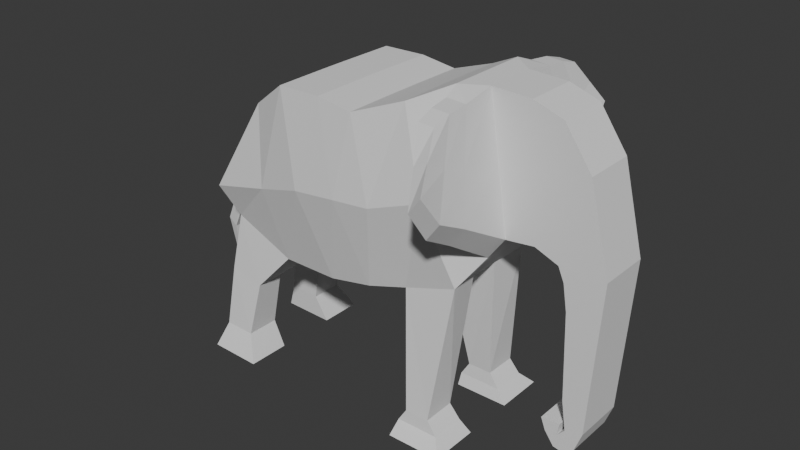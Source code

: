 # Source: low_poly_elephant.blend  (saved by Blender 4.0.36; exported with 4.5.12 LTS)
import bpy
from mathutils import Matrix  # noqa: F401  (used for matrix-valued properties, if any)

bpy.ops.wm.read_factory_settings(use_empty=True)
scene = bpy.context.scene
scene.name = 'Scene'

# ---- collections
col_collection = bpy.data.collections.new('Collection'); scene.collection.children.link(col_collection)

# ---- world
world_world = bpy.data.worlds.new('World'); scene.world = world_world
world_world.use_nodes = True; world_world.node_tree.nodes.clear()
_N = world_world.node_tree.nodes; _L = world_world.node_tree.links
n0 = _N.new('ShaderNodeOutputWorld'); n0.name = 'World Output'; n0.location = (300, 300)
n1 = _N.new('ShaderNodeBackground'); n1.name = 'Background'; n1.location = (10, 300)
n1.inputs[0].default_value = (0.05088, 0.05088, 0.05088, 1.0)
_L.new(n1.outputs[0], n0.inputs[0])
n0.is_active_output = True
world_world.color = (0.05088, 0.05088, 0.05088)
world_world.use_sun_shadow = False
world_world.sun_shadow_jitter_overblur = 0.0

# ---- meshes
me_plane = bpy.data.meshes.new('Plane')
me_plane.from_pydata([(-0.51, 0.0, -0.1537), (-0.4371, 0.0, -0.6832), (-0.6285, 0.0, -0.3502), (-0.6409, 0.0, -0.5966), (-0.3725, 0.0, -0.05754), (-0.2379, 0.0, -0.6818), (-0.2296, 0.0, -0.05479), (-0.09359, 0.0, -0.6529), (-0.1128, 0.0, -0.07128), (0.01079, 0.0, -0.5959), (0.0452, 0.0, -0.01219), (0.1803, 0.0, -0.5379), (0.1675, 0.0, 0.0469), (0.2486, 0.0, -0.4427), (0.2376, 0.0, 0.04278), (0.3022, 0.0, -0.3699), (0.3616, 0.0, 0.0372), (0.3932, 0.0, -0.3596), (0.456, 0.0, 0.005713), (0.4676, 0.0, -0.3892), (0.5429, 0.0, -0.1183), (0.4867, 0.0, -0.4331), (0.5429, 0.0, -0.1183), (0.4867, 0.0, -0.4331), (0.5429, 0.0, -0.1183), (0.4867, 0.0, -0.4331), (0.5429, 0.0, -0.1183), (0.6108, 0.0, -0.3886), (0.5002, 0.0, -0.5154), (0.5802, 0.0, -0.8705), (0.5107, 0.0, -0.7902), (0.5564, 0.0, -0.9354), (0.525, 0.0, -0.8828), (0.5211, 0.0, -0.9574), (0.5011, 0.0, -0.9086), (0.4924, 0.0, -0.9516), (0.463, 0.0, -0.9105), (0.5079, 0.0, -0.8699), (0.4485, 0.0, -0.8728), (-0.504, -0.187, -0.1537), (-0.4371, -0.1639, -0.654), (-0.6401, -0.1659, -0.3452), (-0.6409, -0.1639, -0.5674), (-0.3699, -0.2261, -0.05754), (-0.2379, -0.178, -0.6429), (-0.227, -0.2261, -0.05479), (-0.09359, -0.178, -0.614), (-0.1102, -0.2261, -0.07128), (0.02802, -0.1605, -0.5828), (0.04785, -0.191, -0.01219), (0.1975, -0.1592, -0.5262), (0.1675, -0.1352, 0.0469), (0.2486, -0.083, -0.4427), (0.2376, -0.083, 0.04278), (0.3022, -0.083, -0.3699), (0.3616, -0.083, 0.0372), (0.3932, -0.083, -0.3596), (0.456, -0.083, 0.005713), (0.4676, -0.083, -0.3892), (0.5429, -0.083, -0.1183), (0.4867, -0.083, -0.4331), (0.5429, -0.083, -0.1183), (0.4867, -0.083, -0.4331), (0.5429, -0.083, -0.1183), (0.4867, -0.083, -0.4331), (0.5429, -0.083, -0.1183), (0.6108, -0.083, -0.3886), (0.5002, -0.083, -0.5154), (0.5802, -0.083, -0.8705), (0.5107, -0.083, -0.7902), (0.5564, -0.083, -0.9354), (0.525, -0.083, -0.8828), (0.5211, -0.083, -0.9574), (0.5011, -0.083, -0.9086), (0.4924, -0.083, -0.9516), (0.463, -0.083, -0.9105), (0.5079, -0.083, -0.8699), (0.4485, -0.083, -0.8728), (-0.51, -0.0415, -0.1537), (-0.6285, -0.0415, -0.3502), (0.3932, -0.0415, -0.3596), (0.4676, -0.0415, -0.3892), (0.0452, -0.0415, -0.01219), (-0.1128, -0.0415, -0.07128), (0.01079, -0.04991, -0.5959), (0.1803, -0.04991, -0.5379), (-0.6409, -0.0415, -0.5966), (-0.4371, -0.0415, -0.6832), (0.456, -0.0415, 0.005713), (0.1675, -0.0415, 0.0469), (0.2486, -0.0415, -0.4427), (-0.3725, -0.0415, -0.05754), (-0.2379, -0.0415, -0.6818), (0.2376, -0.0415, 0.04278), (0.3022, -0.0415, -0.3699), (-0.2296, -0.0415, -0.05479), (-0.09359, -0.0415, -0.6529), (0.3616, -0.0415, 0.0372), (-0.5536, -0.1832, -0.7831), (-0.6689, -0.1832, -0.7536), (-0.6689, -0.09237, -0.7536), (-0.5536, -0.09237, -0.7831), (-0.6689, -0.1832, -0.7536), (-0.6689, -0.09237, -0.7536), (-0.5866, -0.2062, -0.966), (-0.6898, -0.2062, -0.9635), (-0.6898, -0.09835, -0.9635), (-0.5866, -0.09835, -0.966), (-0.6898, -0.2062, -0.9635), (-0.6898, -0.09835, -0.9635), (-0.5425, -0.2436, -1.046), (-0.7145, -0.2436, -1.042), (-0.7145, -0.1028, -1.042), (-0.5425, -0.1028, -1.046), (-0.7145, -0.2436, -1.042), (-0.7145, -0.1028, -1.042), (0.1474, -0.2076, -0.9594), (0.06861, -0.2076, -0.9597), (0.06861, -0.1005, -0.9577), (0.1474, -0.1005, -0.9575), (0.1804, -0.2103, -1.001), (0.04248, -0.2103, -1.002), (0.04248, -0.09715, -1.001), (0.1804, -0.09715, -1.001), (0.2148, -0.2474, -1.04), (0.03842, -0.2474, -1.041), (0.03842, -0.08597, -1.041), (0.2148, -0.08597, -1.04), (0.1892, -0.3119, 0.004509), (0.2457, -0.4192, -0.1835), (0.238, -0.3119, 0.001637), (0.283, -0.4192, -0.1328), (0.2378, -0.187, 0.02409), (0.1773, -0.187, 0.02764), (0.2472, -0.255, -0.3359), (0.2935, -0.255, -0.2732), (0.2379, -0.2535, 0.01836), (0.1833, -0.2535, 0.02157), (0.2464, -0.3494, -0.2831), (0.2882, -0.3494, -0.2263), (-0.6679, 0.0, -0.4734), (0.4777, 0.0, -0.9311), (-0.4706, -0.2256, -0.4039), (-0.6737, -0.215, -0.4563), (-0.3039, -0.2522, -0.3502), (-0.1603, -0.2522, -0.3344), (-0.04108, -0.2435, -0.327), (0.1227, -0.2252, -0.2692), (0.208, -0.1091, -0.1979), (0.2699, -0.083, -0.1635), (0.3774, -0.083, -0.1612), (0.4618, -0.083, -0.1918), (0.5148, -0.083, -0.2757), (0.5555, -0.083, -0.452), (0.5455, -0.083, -0.8304), (0.5407, -0.083, -0.9091), (0.5111, -0.083, -0.933), (0.4777, -0.083, -0.9311), (-0.6679, -0.0415, -0.4734), (0.2174, -0.3655, -0.08949), (0.2605, -0.3655, -0.06556), (0.2656, -0.221, -0.1245), (0.2123, -0.221, -0.1542), (0.263, -0.3015, -0.104), (0.2149, -0.3015, -0.1308), (-0.8281, 0.0, -0.7221), (-0.8666, 0.0, -0.7035), (-0.8666, -0.01665, -0.7035), (-0.8281, -0.02503, -0.7221), (-0.7657, -0.0247, -0.5789), (-0.7711, -0.02247, -0.4852), (-0.7711, 0.0, -0.4852), (-0.7657, 0.0, -0.5789), (-0.8264, 0.0, -0.855), (-0.832, 0.0, -0.8523), (-0.832, -0.0128, -0.8523), (-0.8264, -0.01402, -0.855), (-0.504, 0.187, -0.1537), (-0.4371, 0.1639, -0.654), (-0.6401, 0.1659, -0.3452), (-0.6409, 0.1639, -0.5674), (-0.3699, 0.2261, -0.05754), (-0.2379, 0.178, -0.6429), (-0.227, 0.2261, -0.05479), (-0.09359, 0.178, -0.614), (-0.1102, 0.2261, -0.07128), (0.02802, 0.1605, -0.5828), (0.04785, 0.191, -0.01219), (0.1975, 0.1592, -0.5262), (0.1675, 0.1352, 0.0469), (0.2486, 0.083, -0.4427), (0.2376, 0.083, 0.04278), (0.3022, 0.083, -0.3699), (0.3616, 0.083, 0.0372), (0.3932, 0.083, -0.3596), (0.456, 0.083, 0.005713), (0.4676, 0.083, -0.3892), (0.5429, 0.083, -0.1183), (0.4867, 0.083, -0.4331), (0.5429, 0.083, -0.1183), (0.4867, 0.083, -0.4331), (0.5429, 0.083, -0.1183), (0.4867, 0.083, -0.4331), (0.5429, 0.083, -0.1183), (0.6108, 0.083, -0.3886), (0.5002, 0.083, -0.5154), (0.5802, 0.083, -0.8705), (0.5107, 0.083, -0.7902), (0.5564, 0.083, -0.9354), (0.525, 0.083, -0.8828), (0.5211, 0.083, -0.9574), (0.5011, 0.083, -0.9086), (0.4924, 0.083, -0.9516), (0.463, 0.083, -0.9105), (0.5079, 0.083, -0.8699), (0.4485, 0.083, -0.8728), (-0.51, 0.0415, -0.1537), (-0.6285, 0.0415, -0.3502), (0.3932, 0.0415, -0.3596), (0.4676, 0.0415, -0.3892), (0.0452, 0.0415, -0.01219), (-0.1128, 0.0415, -0.07128), (0.01079, 0.04991, -0.5959), (0.1803, 0.04991, -0.5379), (-0.6409, 0.0415, -0.5966), (-0.4371, 0.0415, -0.6832), (0.456, 0.0415, 0.005713), (0.1675, 0.0415, 0.0469), (0.2486, 0.0415, -0.4427), (-0.3725, 0.0415, -0.05754), (-0.2379, 0.0415, -0.6818), (0.2376, 0.0415, 0.04278), (0.3022, 0.0415, -0.3699), (-0.2296, 0.0415, -0.05479), (-0.09359, 0.0415, -0.6529), (0.3616, 0.0415, 0.0372), (-0.5536, 0.1832, -0.7831), (-0.6689, 0.1832, -0.7536), (-0.6689, 0.09237, -0.7536), (-0.5536, 0.09237, -0.7831), (-0.6689, 0.1832, -0.7536), (-0.6689, 0.09237, -0.7536), (-0.5866, 0.2062, -0.966), (-0.6898, 0.2062, -0.9635), (-0.6898, 0.09835, -0.9635), (-0.5866, 0.09835, -0.966), (-0.6898, 0.2062, -0.9635), (-0.6898, 0.09835, -0.9635), (-0.5425, 0.2436, -1.046), (-0.7145, 0.2436, -1.042), (-0.7145, 0.1028, -1.042), (-0.5425, 0.1028, -1.046), (-0.7145, 0.2436, -1.042), (-0.7145, 0.1028, -1.042), (0.1474, 0.2076, -0.9594), (0.06861, 0.2076, -0.9597), (0.06861, 0.1005, -0.9577), (0.1474, 0.1005, -0.9575), (0.1804, 0.2103, -1.001), (0.04248, 0.2103, -1.002), (0.04248, 0.09715, -1.001), (0.1804, 0.09715, -1.001), (0.2148, 0.2474, -1.04), (0.03842, 0.2474, -1.041), (0.03842, 0.08597, -1.041), (0.2148, 0.08597, -1.04), (0.1892, 0.3119, 0.004509), (0.2457, 0.4192, -0.1835), (0.238, 0.3119, 0.001637), (0.283, 0.4192, -0.1328), (0.2378, 0.187, 0.02409), (0.1773, 0.187, 0.02764), (0.2472, 0.255, -0.3359), (0.2935, 0.255, -0.2732), (0.2379, 0.2535, 0.01836), (0.1833, 0.2535, 0.02157), (0.2464, 0.3494, -0.2831), (0.2882, 0.3494, -0.2263), (-0.4706, 0.2256, -0.4039), (-0.6737, 0.215, -0.4563), (-0.3039, 0.2522, -0.3502), (-0.1603, 0.2522, -0.3344), (-0.04108, 0.2435, -0.327), (0.1227, 0.2252, -0.2692), (0.208, 0.1091, -0.1979), (0.2699, 0.083, -0.1635), (0.3774, 0.083, -0.1612), (0.4618, 0.083, -0.1918), (0.5148, 0.083, -0.2757), (0.5555, 0.083, -0.452), (0.5455, 0.083, -0.8304), (0.5407, 0.083, -0.9091), (0.5111, 0.083, -0.933), (0.4777, 0.083, -0.9311), (-0.6679, 0.0415, -0.4734), (0.2174, 0.3655, -0.08949), (0.2605, 0.3655, -0.06556), (0.2656, 0.221, -0.1245), (0.2123, 0.221, -0.1542), (0.263, 0.3015, -0.104), (0.2149, 0.3015, -0.1308), (-0.8666, 0.01665, -0.7035), (-0.8281, 0.02503, -0.7221), (-0.7657, 0.0247, -0.5789), (-0.7711, 0.02247, -0.4852), (-0.832, 0.0128, -0.8523), (-0.8264, 0.01402, -0.855)], [], [(142, 40, 42, 143), (142, 39, 43, 144), (144, 43, 45, 145), (145, 45, 47, 146), (146, 47, 49, 147), (147, 49, 51, 148), (137, 136, 130, 128), (149, 53, 55, 150), (150, 55, 57, 151), (151, 57, 59, 152), (152, 59, 66, 153), (153, 66, 68, 154), (154, 68, 70, 155), (155, 70, 72, 156), (156, 72, 74, 157), (73, 75, 77, 76), (27, 29, 68, 66), (79, 78, 39, 41), (81, 80, 56, 58), (83, 82, 49, 47), (30, 28, 67, 69), (48, 50, 116, 117), (86, 42, 99, 100), (18, 20, 59, 57, 88), (29, 31, 70, 68), (158, 79, 41, 143), (21, 19, 81, 58, 60), (82, 89, 51, 49), (32, 30, 69, 71), (20, 22, 61, 59), (90, 85, 50, 52), (78, 91, 43, 39), (21, 23, 62, 60), (31, 33, 72, 70), (92, 87, 40, 44), (22, 24, 63, 61), (89, 93, 53, 51), (34, 32, 71, 73), (23, 25, 64, 62), (94, 90, 52, 54), (141, 36, 75, 157), (91, 95, 45, 43), (24, 26, 65, 63), (33, 35, 74, 72), (96, 92, 44, 46), (93, 97, 55, 53), (28, 21, 60, 67), (80, 94, 54, 56), (38, 37, 76, 77), (95, 83, 47, 45), (20, 27, 66, 59), (36, 38, 77, 75), (84, 96, 46, 48), (97, 88, 57, 55), (37, 34, 73, 76), (16, 18, 88, 97), (9, 7, 96, 84), (6, 8, 83, 95), (17, 15, 94, 80), (14, 16, 97, 93), (7, 5, 92, 96), (4, 6, 95, 91), (15, 13, 90, 94), (12, 14, 93, 89), (5, 1, 87, 92), (0, 4, 91, 78), (13, 11, 85, 90), (10, 12, 89, 82), (171, 170, 167, 166), (1, 3, 86, 87), (11, 9, 84, 85), (8, 10, 82, 83), (19, 17, 80, 81), (2, 0, 78, 79), (102, 99, 105, 108), (40, 87, 101, 98), (87, 86, 100, 101), (42, 40, 98, 99), (101, 100, 106, 107), (108, 105, 111, 114), (107, 106, 112, 113), (103, 102, 108, 109), (98, 101, 107, 104), (99, 98, 104, 105), (100, 103, 109, 106), (113, 112, 111, 110), (111, 112, 115, 114), (109, 108, 114, 115), (104, 107, 113, 110), (105, 104, 110, 111), (106, 109, 115, 112), (118, 117, 121, 122), (84, 48, 117, 118), (85, 84, 118, 119), (50, 85, 119, 116), (120, 123, 127, 124), (116, 119, 123, 120), (117, 116, 120, 121), (119, 118, 122, 123), (127, 126, 125, 124), (121, 120, 124, 125), (123, 122, 126, 127), (122, 121, 125, 126), (159, 128, 130, 160), (164, 137, 128, 159), (139, 138, 129, 131), (163, 139, 131, 160), (149, 54, 135, 161), (54, 52, 134, 135), (148, 51, 133, 162), (51, 53, 132, 133), (161, 135, 139, 163), (135, 134, 138, 139), (162, 133, 137, 164), (133, 132, 136, 137), (134, 162, 164, 138), (132, 161, 163, 136), (52, 148, 162, 134), (53, 149, 161, 132), (136, 163, 160, 130), (138, 164, 159, 129), (129, 159, 160, 131), (3, 140, 158, 86), (35, 141, 157, 74), (86, 158, 143, 42), (73, 156, 157, 75), (71, 155, 156, 73), (69, 154, 155, 71), (67, 153, 154, 69), (60, 152, 153, 67), (58, 151, 152, 60), (56, 150, 151, 58), (54, 149, 150, 56), (50, 147, 148, 52), (48, 146, 147, 50), (46, 145, 146, 48), (44, 144, 145, 46), (40, 142, 144, 44), (39, 142, 143, 41), (167, 168, 176, 175), (170, 169, 168, 167), (169, 172, 165, 168), (158, 140, 172, 169), (79, 158, 169, 170), (2, 79, 170, 171), (173, 174, 175, 176), (168, 165, 173, 176), (166, 167, 175, 174), (278, 279, 180, 178), (278, 280, 181, 177), (280, 281, 183, 181), (281, 282, 185, 183), (282, 283, 187, 185), (283, 284, 189, 187), (275, 266, 268, 274), (285, 286, 193, 191), (286, 287, 195, 193), (287, 288, 197, 195), (288, 289, 204, 197), (289, 290, 206, 204), (290, 291, 208, 206), (291, 292, 210, 208), (292, 293, 212, 210), (211, 214, 215, 213), (27, 204, 206, 29), (217, 179, 177, 216), (219, 196, 194, 218), (221, 185, 187, 220), (30, 207, 205, 28), (186, 255, 254, 188), (224, 238, 237, 180), (18, 226, 195, 197, 20), (29, 206, 208, 31), (294, 279, 179, 217), (21, 198, 196, 219, 19), (220, 187, 189, 227), (32, 209, 207, 30), (20, 197, 199, 22), (228, 190, 188, 223), (216, 177, 181, 229), (21, 198, 200, 23), (31, 208, 210, 33), (230, 182, 178, 225), (22, 199, 201, 24), (227, 189, 191, 231), (34, 211, 209, 32), (23, 200, 202, 25), (232, 192, 190, 228), (141, 293, 213, 36), (229, 181, 183, 233), (24, 201, 203, 26), (33, 210, 212, 35), (234, 184, 182, 230), (231, 191, 193, 235), (28, 205, 198, 21), (218, 194, 192, 232), (38, 215, 214, 37), (233, 183, 185, 221), (20, 197, 204, 27), (36, 213, 215, 38), (222, 186, 184, 234), (235, 193, 195, 226), (37, 214, 211, 34), (16, 235, 226, 18), (9, 222, 234, 7), (6, 233, 221, 8), (17, 218, 232, 15), (14, 231, 235, 16), (7, 234, 230, 5), (4, 229, 233, 6), (15, 232, 228, 13), (12, 227, 231, 14), (5, 230, 225, 1), (0, 216, 229, 4), (13, 228, 223, 11), (10, 220, 227, 12), (171, 166, 301, 304), (1, 225, 224, 3), (11, 223, 222, 9), (8, 221, 220, 10), (19, 219, 218, 17), (2, 217, 216, 0), (240, 246, 243, 237), (178, 236, 239, 225), (225, 239, 238, 224), (180, 237, 236, 178), (239, 245, 244, 238), (246, 252, 249, 243), (245, 251, 250, 244), (241, 247, 246, 240), (236, 242, 245, 239), (237, 243, 242, 236), (238, 244, 247, 241), (251, 248, 249, 250), (249, 252, 253, 250), (247, 253, 252, 246), (242, 248, 251, 245), (243, 249, 248, 242), (244, 250, 253, 247), (256, 260, 259, 255), (222, 256, 255, 186), (223, 257, 256, 222), (188, 254, 257, 223), (258, 262, 265, 261), (254, 258, 261, 257), (255, 259, 258, 254), (257, 261, 260, 256), (265, 262, 263, 264), (259, 263, 262, 258), (261, 265, 264, 260), (260, 264, 263, 259), (295, 296, 268, 266), (300, 295, 266, 275), (277, 269, 267, 276), (299, 296, 269, 277), (285, 297, 273, 192), (192, 273, 272, 190), (284, 298, 271, 189), (189, 271, 270, 191), (297, 299, 277, 273), (273, 277, 276, 272), (298, 300, 275, 271), (271, 275, 274, 270), (272, 276, 300, 298), (270, 274, 299, 297), (190, 272, 298, 284), (191, 270, 297, 285), (274, 268, 296, 299), (276, 267, 295, 300), (267, 269, 296, 295), (3, 224, 294, 140), (35, 212, 293, 141), (224, 180, 279, 294), (211, 213, 293, 292), (209, 211, 292, 291), (207, 209, 291, 290), (205, 207, 290, 289), (198, 205, 289, 288), (196, 198, 288, 287), (194, 196, 287, 286), (192, 194, 286, 285), (188, 190, 284, 283), (186, 188, 283, 282), (184, 186, 282, 281), (182, 184, 281, 280), (178, 182, 280, 278), (177, 179, 279, 278), (301, 305, 306, 302), (304, 301, 302, 303), (303, 302, 165, 172), (294, 303, 172, 140), (217, 304, 303, 294), (2, 171, 304, 217), (173, 306, 305, 174), (302, 306, 173, 165), (166, 174, 305, 301)])
_uv = me_plane.uv_layers.new(name='UVMap')
_uv.uv.foreach_set('vector', [0.5, 0.0, 1.0, 0.0, 1.0, 1.0, 0.5, 1.0, 0.5, 0.0, 0.0, 0.0, 0.0, 0.0, 0.5, 0.0, 0.5, 0.0, 0.0, 0.0, 0.0, 0.0, 0.5, 0.0, 0.5, 0.0, 0.0, 0.0, 0.0, 0.0, 0.5, 0.0, 0.5, 0.0, 0.0, 0.0, 0.0, 0.0, 0.5, 0.0, 0.5, 0.0, 0.0, 0.0, 0.0, 0.0, 0.5, 0.0, 0.0, 0.0, 0.0, 0.0, 0.0, 0.0, 0.0, 0.0, 0.5, 0.0, 0.0, 0.0, 0.0, 0.0, 0.5, 0.0, 0.5, 0.0, 0.0, 0.0, 0.0, 0.0, 0.5, 0.0, 0.5, 0.0, 0.0, 0.0, 0.0, 0.0, 0.5, 0.0, 0.5, 0.0, 0.0, 0.0, 0.0, 0.0, 0.5, 0.0, 0.5, 0.0, 0.0, 0.0, 0.0, 0.0, 0.5, 0.0, 0.5, 0.0, 0.0, 0.0, 0.0, 0.0, 0.5, 0.0, 0.5, 0.0, 0.0, 0.0, 0.0, 0.0, 0.5, 0.0, 0.5, 0.0, 0.0, 0.0, 0.0, 0.0, 0.5, 0.0, 1.0, 0.0, 1.0, 0.0, 1.0, 0.0, 1.0, 0.0, 0.0, 0.0, 0.0, 0.0, 0.0, 0.0, 0.0, 0.0, 0.0, 1.0, 0.0, 0.0, 0.0, 0.0, 0.0, 1.0, 1.0, 0.0, 1.0, 0.0, 1.0, 0.0, 1.0, 0.0, 0.0, 0.0, 0.0, 0.0, 0.0, 0.0, 0.0, 0.0, 1.0, 0.0, 1.0, 0.0, 1.0, 0.0, 1.0, 0.0, 1.0, 0.0, 1.0, 0.0, 1.0, 0.0, 1.0, 0.0, 1.0, 1.0, 1.0, 1.0, 1.0, 1.0, 1.0, 1.0, 0.0, 0.0, 0.0, 0.0, 0.0, 0.0, 0.0, 0.0, 0.0, 0.0, 0.0, 0.0, 0.0, 0.0, 0.0, 0.0, 0.0, 0.0, 0.5, 1.0, 0.0, 1.0, 0.0, 1.0, 0.5, 1.0, 1.0, 0.0, 1.0, 0.0, 1.0, 0.0, 1.0, 0.0, 1.0, 0.0, 0.0, 0.0, 0.0, 0.0, 0.0, 0.0, 0.0, 0.0, 1.0, 0.0, 1.0, 0.0, 1.0, 0.0, 1.0, 0.0, 0.0, 0.0, 0.0, 0.0, 0.0, 0.0, 0.0, 0.0, 1.0, 0.0, 1.0, 0.0, 1.0, 0.0, 1.0, 0.0, 0.0, 0.0, 0.0, 0.0, 0.0, 0.0, 0.0, 0.0, 0.0, 0.0, 0.0, 0.0, 0.0, 0.0, 0.0, 0.0, 0.0, 0.0, 0.0, 0.0, 0.0, 0.0, 0.0, 0.0, 1.0, 0.0, 1.0, 0.0, 1.0, 0.0, 1.0, 0.0, 0.0, 0.0, 0.0, 0.0, 0.0, 0.0, 0.0, 0.0, 0.0, 0.0, 0.0, 0.0, 0.0, 0.0, 0.0, 0.0, 1.0, 0.0, 1.0, 0.0, 1.0, 0.0, 1.0, 0.0, 0.0, 0.0, 0.0, 0.0, 0.0, 0.0, 0.0, 0.0, 1.0, 0.0, 1.0, 0.0, 1.0, 0.0, 1.0, 0.0, 0.5, 0.0, 1.0, 0.0, 1.0, 0.0, 0.5, 0.0, 0.0, 0.0, 0.0, 0.0, 0.0, 0.0, 0.0, 0.0, 0.0, 0.0, 0.0, 0.0, 0.0, 0.0, 0.0, 0.0, 0.0, 0.0, 0.0, 0.0, 0.0, 0.0, 0.0, 0.0, 1.0, 0.0, 1.0, 0.0, 1.0, 0.0, 1.0, 0.0, 0.0, 0.0, 0.0, 0.0, 0.0, 0.0, 0.0, 0.0, 1.0, 0.0, 1.0, 0.0, 1.0, 0.0, 1.0, 0.0, 1.0, 0.0, 1.0, 0.0, 1.0, 0.0, 1.0, 0.0, 1.0, 0.0, 1.0, 0.0, 1.0, 0.0, 1.0, 0.0, 0.0, 0.0, 0.0, 0.0, 0.0, 0.0, 0.0, 0.0, 0.0, 0.0, 0.0, 0.0, 0.0, 0.0, 0.0, 0.0, 1.0, 0.0, 1.0, 0.0, 1.0, 0.0, 1.0, 0.0, 1.0, 0.0, 1.0, 0.0, 1.0, 0.0, 1.0, 0.0, 0.0, 0.0, 0.0, 0.0, 0.0, 0.0, 0.0, 0.0, 1.0, 0.0, 1.0, 0.0, 1.0, 0.0, 1.0, 0.0, 0.0, 0.0, 0.0, 0.0, 0.0, 0.0, 0.0, 0.0, 1.0, 0.0, 1.0, 0.0, 1.0, 0.0, 1.0, 0.0, 0.0, 0.0, 0.0, 0.0, 0.0, 0.0, 0.0, 0.0, 1.0, 0.0, 1.0, 0.0, 1.0, 0.0, 1.0, 0.0, 0.0, 0.0, 0.0, 0.0, 0.0, 0.0, 0.0, 0.0, 1.0, 0.0, 1.0, 0.0, 1.0, 0.0, 1.0, 0.0, 0.0, 0.0, 0.0, 0.0, 0.0, 0.0, 0.0, 0.0, 1.0, 0.0, 1.0, 0.0, 1.0, 0.0, 1.0, 0.0, 0.0, 0.0, 0.0, 0.0, 0.0, 0.0, 0.0, 0.0, 1.0, 0.0, 1.0, 0.0, 1.0, 0.0, 1.0, 0.0, 0.0, 0.0, 0.0, 0.0, 0.0, 0.0, 0.0, 0.0, 1.0, 0.0, 1.0, 0.0, 1.0, 0.0, 1.0, 0.0, 0.0, 0.0, 0.0, 0.0, 0.0, 0.0, 0.0, 0.0, 0.0, 1.0, 0.0, 1.0, 0.0, 1.0, 0.0, 1.0, 1.0, 0.0, 1.0, 1.0, 1.0, 1.0, 1.0, 0.0, 1.0, 0.0, 1.0, 0.0, 1.0, 0.0, 1.0, 0.0, 0.0, 0.0, 0.0, 0.0, 0.0, 0.0, 0.0, 0.0, 1.0, 0.0, 1.0, 0.0, 1.0, 0.0, 1.0, 0.0, 0.0, 1.0, 0.0, 0.0, 0.0, 0.0, 0.0, 1.0, 0.0, 0.0, 0.0, 0.0, 0.0, 0.0, 0.0, 0.0, 1.0, 0.0, 1.0, 0.0, 1.0, 0.0, 1.0, 0.0, 1.0, 0.0, 1.0, 1.0, 1.0, 1.0, 1.0, 0.0, 1.0, 1.0, 1.0, 0.0, 1.0, 0.0, 1.0, 1.0, 1.0, 0.0, 1.0, 1.0, 1.0, 1.0, 1.0, 0.0, 0.0, 0.0, 0.0, 0.0, 0.0, 0.0, 0.0, 0.0, 1.0, 0.0, 1.0, 1.0, 1.0, 1.0, 1.0, 0.0, 0.0, 0.0, 0.0, 0.0, 0.0, 0.0, 0.0, 0.0, 1.0, 0.0, 1.0, 0.0, 1.0, 0.0, 1.0, 0.0, 1.0, 1.0, 1.0, 0.0, 1.0, 0.0, 1.0, 1.0, 0.0, 0.0, 0.0, 0.0, 0.0, 0.0, 0.0, 0.0, 1.0, 0.0, 1.0, 1.0, 1.0, 1.0, 1.0, 0.0, 1.0, 1.0, 1.0, 1.0, 1.0, 1.0, 1.0, 1.0, 0.0, 0.0, 0.0, 0.0, 0.0, 0.0, 0.0, 0.0, 1.0, 0.0, 1.0, 0.0, 1.0, 0.0, 1.0, 0.0, 1.0, 1.0, 1.0, 0.0, 1.0, 0.0, 1.0, 1.0, 0.0, 0.0, 0.0, 0.0, 0.0, 0.0, 0.0, 0.0, 1.0, 0.0, 1.0, 0.0, 1.0, 0.0, 1.0, 0.0, 1.0, 0.0, 1.0, 0.0, 1.0, 0.0, 1.0, 0.0, 1.0, 0.0, 1.0, 0.0, 1.0, 0.0, 1.0, 0.0, 1.0, 0.0, 1.0, 0.0, 1.0, 0.0, 1.0, 0.0, 1.0, 0.0, 1.0, 0.0, 1.0, 0.0, 1.0, 0.0, 1.0, 0.0, 1.0, 0.0, 1.0, 0.0, 1.0, 0.0, 1.0, 0.0, 1.0, 0.0, 1.0, 0.0, 1.0, 0.0, 1.0, 0.0, 1.0, 0.0, 1.0, 0.0, 1.0, 0.0, 1.0, 0.0, 1.0, 0.0, 1.0, 0.0, 1.0, 0.0, 1.0, 0.0, 1.0, 0.0, 1.0, 0.0, 1.0, 0.0, 1.0, 0.0, 1.0, 0.0, 1.0, 0.0, 1.0, 0.0, 1.0, 0.0, 1.0, 0.0, 1.0, 0.0, 1.0, 0.0, 0.5, 0.0, 0.0, 0.0, 0.0, 0.0, 0.5, 0.0, 0.5, 0.0, 0.0, 0.0, 0.0, 0.0, 0.5, 0.0, 1.0, 0.0, 1.0, 0.0, 1.0, 0.0, 1.0, 0.0, 0.5, 0.0, 1.0, 0.0, 1.0, 0.0, 0.5, 0.0, 0.5, 0.0, 1.0, 0.0, 1.0, 0.0, 0.5, 0.0, 1.0, 0.0, 1.0, 0.0, 1.0, 0.0, 1.0, 0.0, 0.5, 0.0, 0.0, 0.0, 0.0, 0.0, 0.5, 0.0, 0.0, 0.0, 0.0, 0.0, 0.0, 0.0, 0.0, 0.0, 0.5, 0.0, 1.0, 0.0, 1.0, 0.0, 0.5, 0.0, 1.0, 0.0, 1.0, 0.0, 1.0, 0.0, 1.0, 0.0, 0.5, 0.0, 0.0, 0.0, 0.0, 0.0, 0.5, 0.0, 0.0, 0.0, 0.0, 0.0, 0.0, 0.0, 0.0, 0.0, 1.0, 0.0, 0.5, 0.0, 0.5, 0.0, 1.0, 0.0, 0.0, 0.0, 0.5, 0.0, 0.5, 0.0, 0.0, 0.0, 1.0, 0.0, 0.5, 0.0, 0.5, 0.0, 1.0, 0.0, 0.0, 0.0, 0.5, 0.0, 0.5, 0.0, 0.0, 0.0, 0.0, 0.0, 0.5, 0.0, 0.5, 0.0, 0.0, 0.0, 1.0, 0.0, 0.5, 0.0, 0.5, 0.0, 1.0, 0.0, 1.0, 0.0, 0.5, 0.0, 0.5, 0.0, 1.0, 0.0, 1.0, 1.0, 0.5, 1.0, 0.5, 1.0, 1.0, 1.0, 0.0, 0.0, 0.5, 0.0, 0.5, 0.0, 0.0, 0.0, 1.0, 1.0, 0.5, 1.0, 0.5, 1.0, 1.0, 1.0, 1.0, 0.0, 0.5, 0.0, 0.5, 0.0, 1.0, 0.0, 1.0, 0.0, 0.5, 0.0, 0.5, 0.0, 1.0, 0.0, 1.0, 0.0, 0.5, 0.0, 0.5, 0.0, 1.0, 0.0, 1.0, 0.0, 0.5, 0.0, 0.5, 0.0, 1.0, 0.0, 1.0, 0.0, 0.5, 0.0, 0.5, 0.0, 1.0, 0.0, 1.0, 0.0, 0.5, 0.0, 0.5, 0.0, 1.0, 0.0, 1.0, 0.0, 0.5, 0.0, 0.5, 0.0, 1.0, 0.0, 1.0, 0.0, 0.5, 0.0, 0.5, 0.0, 1.0, 0.0, 1.0, 0.0, 0.5, 0.0, 0.5, 0.0, 1.0, 0.0, 1.0, 0.0, 0.5, 0.0, 0.5, 0.0, 1.0, 0.0, 1.0, 0.0, 0.5, 0.0, 0.5, 0.0, 1.0, 0.0, 1.0, 0.0, 0.5, 0.0, 0.5, 0.0, 1.0, 0.0, 1.0, 0.0, 0.5, 0.0, 0.5, 0.0, 1.0, 0.0, 0.0, 0.0, 0.5, 0.0, 0.5, 1.0, 0.0, 1.0, 0.0, 1.0, 0.5, 1.0, 0.5, 1.0, 0.0, 1.0, 0.0, 1.0, 0.5, 1.0, 0.5, 1.0, 0.0, 1.0, 0.5, 1.0, 0.5, 1.0, 0.5, 1.0, 0.5, 1.0, 0.5, 1.0, 0.5, 1.0, 0.5, 1.0, 0.5, 1.0, 0.0, 1.0, 0.5, 1.0, 0.5, 1.0, 0.0, 1.0, 0.0, 1.0, 0.0, 1.0, 0.0, 1.0, 0.0, 1.0, 0.5, 1.0, 0.0, 1.0, 0.0, 1.0, 0.5, 1.0, 0.5, 1.0, 0.5, 1.0, 0.5, 1.0, 0.5, 1.0, 0.0, 1.0, 0.0, 1.0, 0.0, 1.0, 0.0, 1.0, 0.5, 0.0, 0.5, 1.0, 1.0, 1.0, 1.0, 0.0, 0.5, 0.0, 0.5, 0.0, 0.0, 0.0, 0.0, 0.0, 0.5, 0.0, 0.5, 0.0, 0.0, 0.0, 0.0, 0.0, 0.5, 0.0, 0.5, 0.0, 0.0, 0.0, 0.0, 0.0, 0.5, 0.0, 0.5, 0.0, 0.0, 0.0, 0.0, 0.0, 0.5, 0.0, 0.5, 0.0, 0.0, 0.0, 0.0, 0.0, 0.0, 0.0, 0.0, 0.0, 0.0, 0.0, 0.0, 0.0, 0.5, 0.0, 0.5, 0.0, 0.0, 0.0, 0.0, 0.0, 0.5, 0.0, 0.5, 0.0, 0.0, 0.0, 0.0, 0.0, 0.5, 0.0, 0.5, 0.0, 0.0, 0.0, 0.0, 0.0, 0.5, 0.0, 0.5, 0.0, 0.0, 0.0, 0.0, 0.0, 0.5, 0.0, 0.5, 0.0, 0.0, 0.0, 0.0, 0.0, 0.5, 0.0, 0.5, 0.0, 0.0, 0.0, 0.0, 0.0, 0.5, 0.0, 0.5, 0.0, 0.0, 0.0, 0.0, 0.0, 0.5, 0.0, 0.5, 0.0, 0.0, 0.0, 0.0, 0.0, 1.0, 0.0, 1.0, 0.0, 1.0, 0.0, 1.0, 0.0, 0.0, 0.0, 0.0, 0.0, 0.0, 0.0, 0.0, 0.0, 0.0, 1.0, 0.0, 1.0, 0.0, 0.0, 0.0, 0.0, 1.0, 0.0, 1.0, 0.0, 1.0, 0.0, 1.0, 0.0, 0.0, 0.0, 0.0, 0.0, 0.0, 0.0, 0.0, 0.0, 1.0, 0.0, 1.0, 0.0, 1.0, 0.0, 1.0, 0.0, 1.0, 0.0, 1.0, 0.0, 1.0, 0.0, 1.0, 0.0, 1.0, 1.0, 1.0, 1.0, 1.0, 1.0, 1.0, 1.0, 0.0, 0.0, 0.0, 0.0, 0.0, 0.0, 0.0, 0.0, 0.0, 0.0, 0.0, 0.0, 0.0, 0.0, 0.0, 0.0, 0.0, 0.0, 0.5, 1.0, 0.5, 1.0, 0.0, 1.0, 0.0, 1.0, 1.0, 0.0, 1.0, 0.0, 1.0, 0.0, 1.0, 0.0, 1.0, 0.0, 0.0, 0.0, 0.0, 0.0, 0.0, 0.0, 0.0, 0.0, 1.0, 0.0, 1.0, 0.0, 1.0, 0.0, 1.0, 0.0, 0.0, 0.0, 0.0, 0.0, 0.0, 0.0, 0.0, 0.0, 1.0, 0.0, 1.0, 0.0, 1.0, 0.0, 1.0, 0.0, 0.0, 0.0, 0.0, 0.0, 0.0, 0.0, 0.0, 0.0, 0.0, 0.0, 0.0, 0.0, 0.0, 0.0, 0.0, 0.0, 0.0, 0.0, 0.0, 0.0, 0.0, 0.0, 0.0, 0.0, 1.0, 0.0, 1.0, 0.0, 1.0, 0.0, 1.0, 0.0, 0.0, 0.0, 0.0, 0.0, 0.0, 0.0, 0.0, 0.0, 0.0, 0.0, 0.0, 0.0, 0.0, 0.0, 0.0, 0.0, 1.0, 0.0, 1.0, 0.0, 1.0, 0.0, 1.0, 0.0, 0.0, 0.0, 0.0, 0.0, 0.0, 0.0, 0.0, 0.0, 1.0, 0.0, 1.0, 0.0, 1.0, 0.0, 1.0, 0.0, 0.5, 0.0, 0.5, 0.0, 1.0, 0.0, 1.0, 0.0, 0.0, 0.0, 0.0, 0.0, 0.0, 0.0, 0.0, 0.0, 0.0, 0.0, 0.0, 0.0, 0.0, 0.0, 0.0, 0.0, 0.0, 0.0, 0.0, 0.0, 0.0, 0.0, 0.0, 0.0, 1.0, 0.0, 1.0, 0.0, 1.0, 0.0, 1.0, 0.0, 0.0, 0.0, 0.0, 0.0, 0.0, 0.0, 0.0, 0.0, 1.0, 0.0, 1.0, 0.0, 1.0, 0.0, 1.0, 0.0, 1.0, 0.0, 1.0, 0.0, 1.0, 0.0, 1.0, 0.0, 1.0, 0.0, 1.0, 0.0, 1.0, 0.0, 1.0, 0.0, 0.0, 0.0, 0.0, 0.0, 0.0, 0.0, 0.0, 0.0, 0.0, 0.0, 0.0, 0.0, 0.0, 0.0, 0.0, 0.0, 1.0, 0.0, 1.0, 0.0, 1.0, 0.0, 1.0, 0.0, 1.0, 0.0, 1.0, 0.0, 1.0, 0.0, 1.0, 0.0, 0.0, 0.0, 0.0, 0.0, 0.0, 0.0, 0.0, 0.0, 1.0, 0.0, 1.0, 0.0, 1.0, 0.0, 1.0, 0.0, 0.0, 0.0, 0.0, 0.0, 0.0, 0.0, 0.0, 0.0, 1.0, 0.0, 1.0, 0.0, 1.0, 0.0, 1.0, 0.0, 0.0, 0.0, 0.0, 0.0, 0.0, 0.0, 0.0, 0.0, 1.0, 0.0, 1.0, 0.0, 1.0, 0.0, 1.0, 0.0, 0.0, 0.0, 0.0, 0.0, 0.0, 0.0, 0.0, 0.0, 1.0, 0.0, 1.0, 0.0, 1.0, 0.0, 1.0, 0.0, 0.0, 0.0, 0.0, 0.0, 0.0, 0.0, 0.0, 0.0, 1.0, 0.0, 1.0, 0.0, 1.0, 0.0, 1.0, 0.0, 0.0, 0.0, 0.0, 0.0, 0.0, 0.0, 0.0, 0.0, 1.0, 0.0, 1.0, 0.0, 1.0, 0.0, 1.0, 0.0, 0.0, 0.0, 0.0, 0.0, 0.0, 0.0, 0.0, 0.0, 1.0, 0.0, 1.0, 0.0, 1.0, 0.0, 1.0, 0.0, 0.0, 0.0, 0.0, 0.0, 0.0, 0.0, 0.0, 0.0, 0.0, 1.0, 0.0, 1.0, 0.0, 1.0, 0.0, 1.0, 1.0, 0.0, 1.0, 0.0, 1.0, 1.0, 1.0, 1.0, 1.0, 0.0, 1.0, 0.0, 1.0, 0.0, 1.0, 0.0, 0.0, 0.0, 0.0, 0.0, 0.0, 0.0, 0.0, 0.0, 1.0, 0.0, 1.0, 0.0, 1.0, 0.0, 1.0, 0.0, 0.0, 1.0, 0.0, 1.0, 0.0, 0.0, 0.0, 0.0, 0.0, 0.0, 0.0, 0.0, 0.0, 0.0, 0.0, 0.0, 1.0, 0.0, 1.0, 0.0, 1.0, 0.0, 1.0, 0.0, 1.0, 0.0, 1.0, 0.0, 1.0, 1.0, 1.0, 1.0, 1.0, 1.0, 1.0, 1.0, 1.0, 0.0, 1.0, 0.0, 1.0, 0.0, 1.0, 0.0, 1.0, 1.0, 1.0, 1.0, 0.0, 0.0, 0.0, 0.0, 0.0, 0.0, 0.0, 0.0, 1.0, 0.0, 1.0, 0.0, 1.0, 1.0, 1.0, 1.0, 0.0, 0.0, 0.0, 0.0, 0.0, 0.0, 0.0, 0.0, 1.0, 0.0, 1.0, 0.0, 1.0, 0.0, 1.0, 0.0, 1.0, 1.0, 1.0, 1.0, 1.0, 0.0, 1.0, 0.0, 0.0, 0.0, 0.0, 0.0, 0.0, 0.0, 0.0, 0.0, 1.0, 0.0, 1.0, 0.0, 1.0, 1.0, 1.0, 1.0, 1.0, 1.0, 1.0, 1.0, 1.0, 1.0, 1.0, 1.0, 0.0, 0.0, 0.0, 0.0, 0.0, 0.0, 0.0, 0.0, 1.0, 0.0, 1.0, 0.0, 1.0, 0.0, 1.0, 0.0, 1.0, 1.0, 1.0, 1.0, 1.0, 0.0, 1.0, 0.0, 0.0, 0.0, 0.0, 0.0, 0.0, 0.0, 0.0, 0.0, 1.0, 0.0, 1.0, 0.0, 1.0, 0.0, 1.0, 0.0, 1.0, 0.0, 1.0, 0.0, 1.0, 0.0, 1.0, 0.0, 1.0, 0.0, 1.0, 0.0, 1.0, 0.0, 1.0, 0.0, 1.0, 0.0, 1.0, 0.0, 1.0, 0.0, 1.0, 0.0, 1.0, 0.0, 1.0, 0.0, 1.0, 0.0, 1.0, 0.0, 1.0, 0.0, 1.0, 0.0, 1.0, 0.0, 1.0, 0.0, 1.0, 0.0, 1.0, 0.0, 1.0, 0.0, 1.0, 0.0, 1.0, 0.0, 1.0, 0.0, 1.0, 0.0, 1.0, 0.0, 1.0, 0.0, 1.0, 0.0, 1.0, 0.0, 1.0, 0.0, 1.0, 0.0, 1.0, 0.0, 1.0, 0.0, 1.0, 0.0, 1.0, 0.0, 1.0, 0.0, 1.0, 0.0, 1.0, 0.0, 1.0, 0.0, 1.0, 0.0, 1.0, 0.0, 1.0, 0.0, 0.5, 0.0, 0.5, 0.0, 0.0, 0.0, 0.0, 0.0, 0.5, 0.0, 0.5, 0.0, 0.0, 0.0, 0.0, 0.0, 1.0, 0.0, 1.0, 0.0, 1.0, 0.0, 1.0, 0.0, 0.5, 0.0, 0.5, 0.0, 1.0, 0.0, 1.0, 0.0, 0.5, 0.0, 0.5, 0.0, 1.0, 0.0, 1.0, 0.0, 1.0, 0.0, 1.0, 0.0, 1.0, 0.0, 1.0, 0.0, 0.5, 0.0, 0.5, 0.0, 0.0, 0.0, 0.0, 0.0, 0.0, 0.0, 0.0, 0.0, 0.0, 0.0, 0.0, 0.0, 0.5, 0.0, 0.5, 0.0, 1.0, 0.0, 1.0, 0.0, 1.0, 0.0, 1.0, 0.0, 1.0, 0.0, 1.0, 0.0, 0.5, 0.0, 0.5, 0.0, 0.0, 0.0, 0.0, 0.0, 0.0, 0.0, 0.0, 0.0, 0.0, 0.0, 0.0, 0.0, 1.0, 0.0, 1.0, 0.0, 0.5, 0.0, 0.5, 0.0, 0.0, 0.0, 0.0, 0.0, 0.5, 0.0, 0.5, 0.0, 1.0, 0.0, 1.0, 0.0, 0.5, 0.0, 0.5, 0.0, 0.0, 0.0, 0.0, 0.0, 0.5, 0.0, 0.5, 0.0, 0.0, 0.0, 0.0, 0.0, 0.5, 0.0, 0.5, 0.0, 1.0, 0.0, 1.0, 0.0, 0.5, 0.0, 0.5, 0.0, 1.0, 0.0, 1.0, 0.0, 0.5, 0.0, 0.5, 0.0, 1.0, 1.0, 1.0, 1.0, 0.5, 1.0, 0.5, 1.0, 0.0, 0.0, 0.0, 0.0, 0.5, 0.0, 0.5, 0.0, 1.0, 1.0, 1.0, 1.0, 0.5, 1.0, 0.5, 1.0, 1.0, 0.0, 1.0, 0.0, 0.5, 0.0, 0.5, 0.0, 1.0, 0.0, 1.0, 0.0, 0.5, 0.0, 0.5, 0.0, 1.0, 0.0, 1.0, 0.0, 0.5, 0.0, 0.5, 0.0, 1.0, 0.0, 1.0, 0.0, 0.5, 0.0, 0.5, 0.0, 1.0, 0.0, 1.0, 0.0, 0.5, 0.0, 0.5, 0.0, 1.0, 0.0, 1.0, 0.0, 0.5, 0.0, 0.5, 0.0, 1.0, 0.0, 1.0, 0.0, 0.5, 0.0, 0.5, 0.0, 1.0, 0.0, 1.0, 0.0, 0.5, 0.0, 0.5, 0.0, 1.0, 0.0, 1.0, 0.0, 0.5, 0.0, 0.5, 0.0, 1.0, 0.0, 1.0, 0.0, 0.5, 0.0, 0.5, 0.0, 1.0, 0.0, 1.0, 0.0, 0.5, 0.0, 0.5, 0.0, 1.0, 0.0, 1.0, 0.0, 0.5, 0.0, 0.5, 0.0, 1.0, 0.0, 1.0, 0.0, 0.5, 0.0, 0.5, 0.0, 0.0, 0.0, 0.0, 1.0, 0.5, 1.0, 0.5, 0.0, 0.0, 1.0, 0.0, 1.0, 0.5, 1.0, 0.5, 1.0, 0.0, 1.0, 0.0, 1.0, 0.5, 1.0, 0.5, 1.0, 0.5, 1.0, 0.5, 1.0, 0.5, 1.0, 0.5, 1.0, 0.5, 1.0, 0.5, 1.0, 0.5, 1.0, 0.5, 1.0, 0.0, 1.0, 0.0, 1.0, 0.5, 1.0, 0.5, 1.0, 0.0, 1.0, 0.0, 1.0, 0.0, 1.0, 0.0, 1.0, 0.5, 1.0, 0.5, 1.0, 0.0, 1.0, 0.0, 1.0, 0.5, 1.0, 0.5, 1.0, 0.5, 1.0, 0.5, 1.0, 0.0, 1.0, 0.0, 1.0, 0.0, 1.0, 0.0, 1.0])
me_plane.update()

# ---- objects
ob_empty = bpy.data.objects.new('Empty', None)
ob_plane = bpy.data.objects.new('Plane', me_plane)
ob_empty_001 = bpy.data.objects.new('Empty.001', None)
ob_empty_002 = bpy.data.objects.new('Empty.002', None)
ob_empty_003 = bpy.data.objects.new('Empty.003', None)

# ---- transforms, parenting, visibility, modifiers, constraints
ob_empty.location = (0.02336, 2.296, -0.02061)
ob_empty.rotation_euler = (1.571, 0.0, 0.0)
ob_empty.empty_display_type = 'IMAGE'
ob_empty.empty_display_size = 5.0
ob_plane.location = (2.786, -0.3848, 0.3615)
ob_empty_001.location = (-5.069, -0.1134, -0.02061)
ob_empty_001.rotation_euler = (1.571, 0.0, 1.571)
ob_empty_001.empty_display_type = 'IMAGE'
ob_empty_001.empty_display_size = 5.0
ob_empty_002.location = (-5.069, -0.1134, -0.02061)
ob_empty_002.rotation_euler = (1.571, 0.0, 1.571)
ob_empty_002.empty_display_type = 'IMAGE'
ob_empty_002.empty_display_size = 5.0
ob_empty_003.location = (3.487, -1.063, -0.02061)
ob_empty_003.rotation_euler = (1.571, 0.0, 1.571)
ob_empty_003.empty_display_type = 'IMAGE'
ob_empty_003.empty_display_size = 5.0

# ---- collection membership
col_collection.objects.link(ob_empty)
col_collection.objects.link(ob_plane)
col_collection.objects.link(ob_empty_001)
col_collection.objects.link(ob_empty_002)
col_collection.objects.link(ob_empty_003)

# ---- scene / render settings (as saved in the file)
scene.frame_start = 1; scene.frame_end = 250; scene.frame_set(1)
scene.render.engine = 'BLENDER_EEVEE_NEXT'
scene.cycles.sampling_pattern = 'TABULATED_SOBOL'
bpy.context.view_layer.update()

# ---- added for rendering (the .blend has no active camera and no usable light): camera, sun
cam_auto = bpy.data.cameras.new('AutoCamera')
cam_auto.lens = 50.0
cam_auto.sensor_width = 36.0
cam_auto.clip_end = 1000.0
ob_auto_camera = bpy.data.objects.new('AutoCamera', cam_auto)
scene.collection.objects.link(ob_auto_camera)
ob_auto_camera.location = (4.52749, -2.62761, 1.35693)
ob_auto_camera.rotation_euler = (1.09748, -7.21219e-08, 0.694738)
scene.camera = ob_auto_camera
light_auto_sun = bpy.data.lights.new('AutoSun', 'SUN')
light_auto_sun.energy = 3.0
light_auto_sun.angle = 0.0523599
ob_auto_sun = bpy.data.objects.new('AutoSun', light_auto_sun)
scene.collection.objects.link(ob_auto_sun)
ob_auto_sun.rotation_euler = (0.872665, 0.174533, 0.523599)
bpy.context.view_layer.update()
